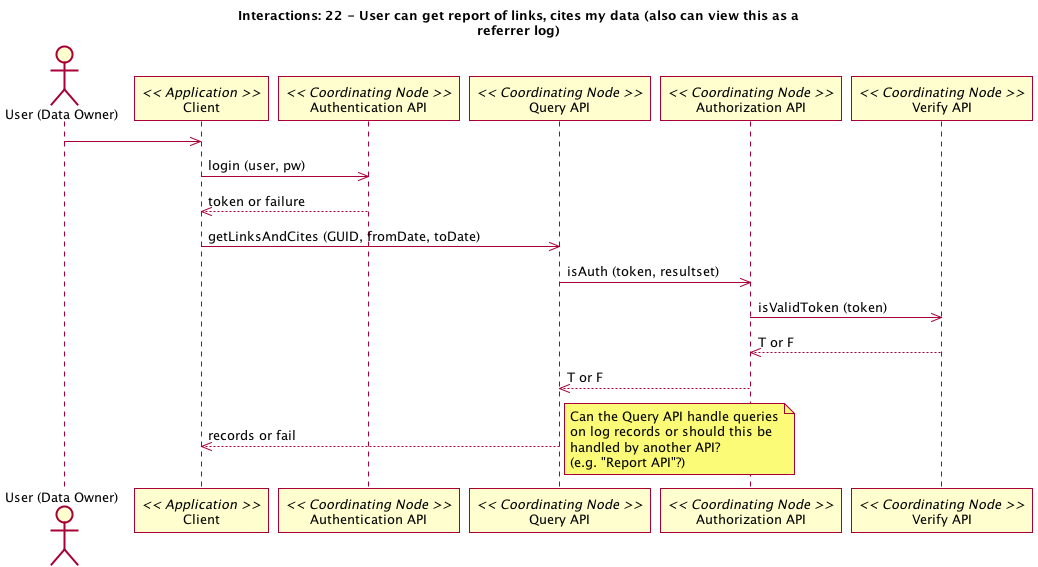

The diagram above was rendered by PlantUML. Its source (embedded in the PNG):
@startuml 22_interaction.png
title Interactions: 22 - User can get report of links, cites my data (also can view this as a\nreferrer log)
actor "User (Data Owner)" as user
participant "Client" as app_client << Application >>
user -> app_client
participant "Authentication API" as c_authenticate << Coordinating Node >>
app_client -> c_authenticate: login (user, pw)
app_client <-- c_authenticate: token or failure
participant "Query API" as c_query << Coordinating Node >>
app_client -> c_query: getLinksAndCites (GUID, fromDate, toDate)
participant "Authorization API" as c_authorize << Coordinating Node >>
c_query -> c_authorize: isAuth (token, resultset)
participant "Verify API" as c_ver << Coordinating Node >>
c_authorize -> c_ver: isValidToken (token)
c_authorize <-- c_ver: T or F
c_query <-- c_authorize: T or F
app_client <-- c_query: records or fail
note right
@enduml